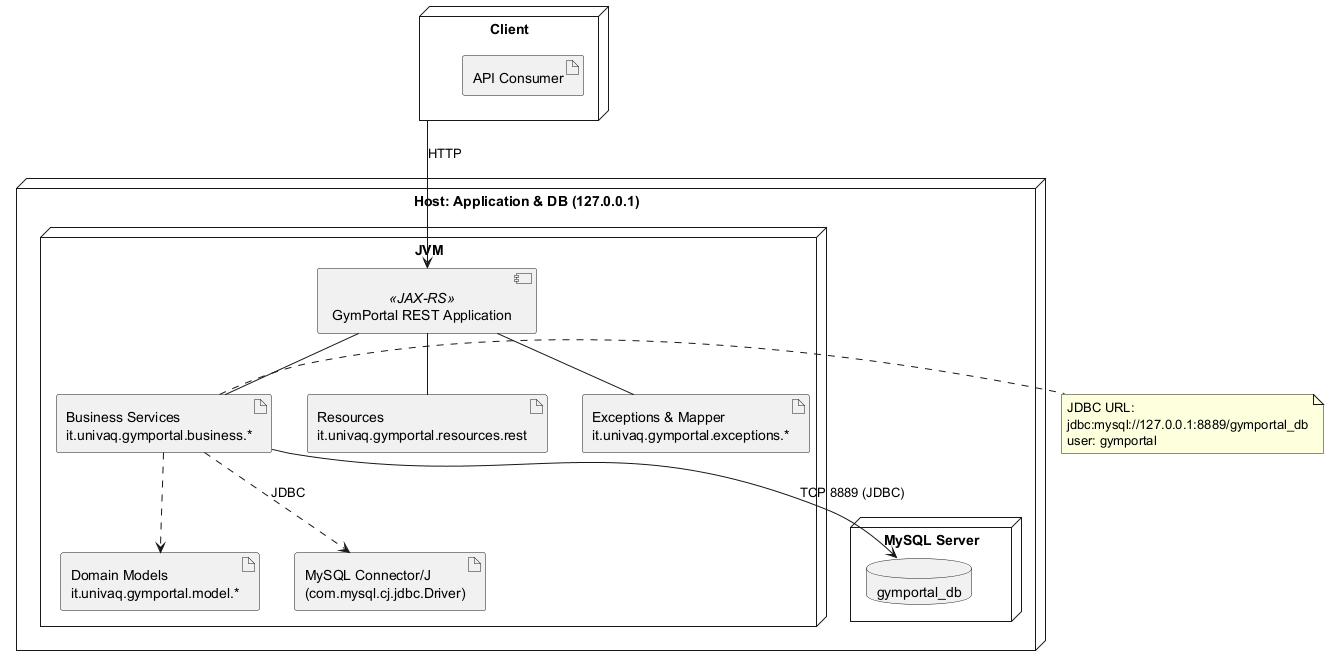

The diagram above was rendered by PlantUML. Its source (embedded in the PNG):
@startuml

node "Client" as client {
  artifact "API Consumer" as consumer
}

node "Host: Application & DB (127.0.0.1)" as host {
  node "JVM" as jvm {
    component "GymPortal REST Application" as app <<JAX-RS>>
    artifact "Resources\nit.univaq.gymportal.resources.rest" as res
    artifact "Business Services\nit.univaq.gymportal.business.*" as services
    artifact "Domain Models\nit.univaq.gymportal.model.*" as models
    artifact "Exceptions & Mapper\nit.univaq.gymportal.exceptions.*" as ex
    artifact "MySQL Connector/J\n(com.mysql.cj.jdbc.Driver)" as jdbc

    app -- res
    app -- services
    app -- ex
    services ..> jdbc : JDBC
    services ..> models
  }

  node "MySQL Server" as mysql {
    database "gymportal_db" as db
  }
}

client --> app : HTTP
services --> db : TCP 8889 (JDBC)

note right of services
JDBC URL:
jdbc:mysql://127.0.0.1:8889/gymportal_db
user: gymportal
end note
@enduml